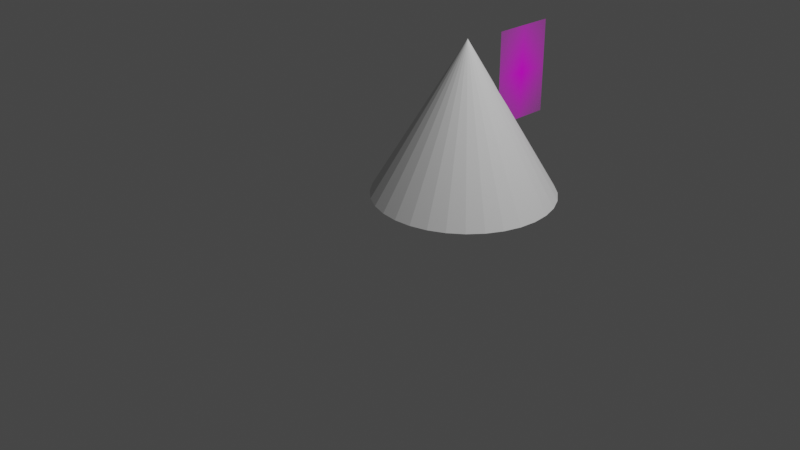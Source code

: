 # Source: cone_1.blend  (saved by Blender 2.93.21; exported with 4.5.12 LTS)
import bpy
from mathutils import Matrix  # noqa: F401  (used for matrix-valued properties, if any)

bpy.ops.wm.read_factory_settings(use_empty=True)
scene = bpy.context.scene
scene.name = 'Scene'

# ---- collections
col_collection = bpy.data.collections.new('Collection'); scene.collection.children.link(col_collection)

# ---- images (referenced by path relative to the original .blend; pixels are not part of the script)
import os
ASSET_DIR = os.environ.get("B2B_ASSET_DIR", "")  # directory of the original .blend (textures are referenced by path, not embedded)
HERE = os.path.dirname(os.path.abspath(__file__))  # packed textures are extracted next to this script under _unpacked/

def load_image(name, relpath, width, height, colorspace="sRGB"):
    """Load a texture the original file referenced (path relative to the .blend, or extracted next to this script)."""
    p = next((c for c in (os.path.join(HERE, relpath), os.path.join(ASSET_DIR, relpath)) if relpath and os.path.exists(c)), "")
    if p:
        img = bpy.data.images.load(p, check_existing=True)
        img.name = name
    else:  # same state as the original file: an image datablock whose file is absent (Cycles renders it pink)
        img = bpy.data.images.new(name, width, height)
        img.source = "FILE"
        img.filepath = "//" + (relpath or name)
    img.colorspace_settings.name = colorspace
    return img
img_30_png = load_image('30.png', '30.png', 1024, 1024, 'sRGB')

# ---- materials (node trees are filled in below, after node groups)
mat_30 = bpy.data.materials.new('30')
mat_30.surface_render_method = 'BLENDED'
mat_30.blend_method = 'BLEND'
mat_30.use_transparent_shadow = False

# ---- material node trees
mat_30.use_nodes = True; mat_30.node_tree.nodes.clear()
_N = mat_30.node_tree.nodes; _L = mat_30.node_tree.links
n0 = _N.new('ShaderNodeOutputMaterial'); n0.name = 'Material Output'; n0.location = (300, 300)
n1 = _N.new('ShaderNodeTexImage'); n1.name = 'Image Texture'; n1.location = (-200, 300)
n1.image = img_30_png
n1.extension = 'CLIP'
n2 = _N.new('ShaderNodeBsdfPrincipled'); n2.name = 'Principled BSDF'; n2.location = (0, 300)
n2.distribution = 'GGX'
n2.subsurface_method = 'BURLEY'
n2.inputs[3].default_value = 1.45
n2.inputs[27].default_value = (0.0, 0.0, 0.0, 1.0)
n2.inputs[28].default_value = 1.0
_L.new(n1.outputs[0], n2.inputs[0])
_L.new(n1.outputs[1], n2.inputs[4])
_L.new(n2.outputs[0], n0.inputs[0])
n0.is_active_output = True

# ---- world
world_world = bpy.data.worlds.new('World'); scene.world = world_world
world_world.use_nodes = True; world_world.node_tree.nodes.clear()
_N = world_world.node_tree.nodes; _L = world_world.node_tree.links
n0 = _N.new('ShaderNodeOutputWorld'); n0.name = 'World Output'; n0.location = (300, 300)
n1 = _N.new('ShaderNodeBackground'); n1.name = 'Background'; n1.location = (10, 300)
n1.inputs[0].default_value = (0.05088, 0.05088, 0.05088, 1.0)
_L.new(n1.outputs[0], n0.inputs[0])
n0.is_active_output = True
world_world.color = (0.05088, 0.05088, 0.05088)
world_world.use_sun_shadow = False
world_world.sun_shadow_jitter_overblur = 0.0

# ---- cameras
cam_camera = bpy.data.cameras.new('Camera')
cam_camera.clip_end = 100.0
cam_camera.ortho_scale = 7.314

# ---- lights
light_light = bpy.data.lights.new('Light', 'POINT')
light_light.transmission_factor = 0.0
light_light.energy = 1000.0
light_light.shadow_soft_size = 0.1
light_light.shadow_maximum_resolution = 0.006
light_light.use_absolute_resolution = True

# ---- meshes
me_cone = bpy.data.meshes.new('Cone')
me_cone.from_pydata([(0.4904, 0.02004, -0.6302), (0.4619, 0.02004, -0.7344), (0.4157, 0.02004, -0.8304), (0.3535, 0.02004, -0.9146), (0.2778, 0.02004, -0.9837), (0.1913, 0.02004, -1.035), (0.09754, 0.02004, -1.067), (8.754e-08, 0.02004, -1.077), (-0.09754, 0.02004, -1.067), (-0.1913, 0.02004, -1.035), (-0.2778, 0.02004, -0.9837), (-0.3535, 0.02004, -0.9146), (-0.4157, 0.02004, -0.8304), (-0.4619, 0.02004, -0.7344), (-0.4904, 0.02004, -0.6302), (-0.5, 0.02004, -0.5218), (0.5, 0.02004, -0.5218), (0.4904, 0.02004, -0.4134), (0.4619, 0.02004, -0.3092), (0.4157, 0.02004, -0.2132), (0.3535, 0.02004, -0.129), (0.2778, 0.02004, -0.05995), (0.1913, 0.02004, -0.008618), (0.09754, 0.02004, 0.02299), (5.96e-08, 0.02004, 0.03367), (-0.09754, 0.02004, 0.02299), (-0.1913, 0.02004, -0.008618), (-0.2778, 0.02004, -0.05995), (-0.3535, 0.02004, -0.129), (-0.4157, 0.02004, -0.2132), (-0.4619, 0.02004, -0.3092), (-0.4904, 0.02004, -0.4134), (0.0, 11.23, -0.5218)], [], [(6, 32, 5), (7, 32, 6), (8, 32, 7), (9, 32, 8), (10, 32, 9), (11, 32, 10), (12, 32, 11), (13, 32, 12), (14, 32, 13), (15, 32, 14), (5, 32, 4), (4, 32, 3), (3, 32, 2), (2, 32, 1), (1, 32, 0), (0, 32, 16), (16, 32, 17), (17, 32, 18), (18, 32, 19), (19, 32, 20), (20, 32, 21), (21, 32, 22), (22, 32, 23), (23, 32, 24), (24, 32, 25), (25, 32, 26), (26, 32, 27), (27, 32, 28), (28, 32, 29), (29, 32, 30), (6, 5, 4, 3, 2, 1, 0, 16, 17, 18, 19, 20, 21, 22, 23, 24, 25, 26, 27, 28, 29, 30, 31, 15, 14, 13, 12, 11, 10, 9, 8, 7), (30, 32, 31), (31, 32, 15)])
_uv = me_cone.uv_layers.new(name='UVMap')
_uv.uv.foreach_set('vector', [0.5077, 0.9683, 0.5339, 0.003531, 0.5215, 0.9683, 0.4929, 0.9681, 0.5339, 0.003531, 0.5077, 0.9683, 0.4778, 0.9679, 0.5339, 0.003531, 0.4929, 0.9681, 0.463, 0.9675, 0.5339, 0.003531, 0.4778, 0.9679, 0.4489, 0.9671, 0.5339, 0.003531, 0.463, 0.9675, 0.4362, 0.9667, 0.5339, 0.003531, 0.4489, 0.9671, 0.5363, 0.967, 0.5114, 0.00247, 0.5484, 0.9668, 0.5223, 0.9671, 0.5114, 0.00247, 0.5363, 0.967, 0.5067, 0.9671, 0.5114, 0.00247, 0.5223, 0.9671, 0.4902, 0.967, 0.5114, 0.00247, 0.5067, 0.9671, 0.5215, 0.9683, 0.5339, 0.003531, 0.5339, 0.9682, 0.4255, 0.9663, 0.4937, 0.002497, 0.4371, 0.9666, 0.4371, 0.9666, 0.4937, 0.002497, 0.4509, 0.9669, 0.4509, 0.9669, 0.4937, 0.002497, 0.4663, 0.967, 0.4663, 0.967, 0.4937, 0.002497, 0.4826, 0.9671, 0.4826, 0.9671, 0.4937, 0.002497, 0.4994, 0.9671, 0.4994, 0.9671, 0.4937, 0.002497, 0.5158, 0.967, 0.5158, 0.967, 0.4937, 0.002497, 0.5314, 0.9669, 0.5314, 0.9669, 0.4937, 0.002497, 0.5455, 0.9667, 0.5455, 0.9667, 0.4937, 0.002497, 0.5575, 0.9664, 0.4154, 0.9662, 0.5235, 0.003531, 0.4258, 0.9667, 0.4258, 0.9667, 0.5235, 0.003531, 0.4382, 0.9672, 0.4382, 0.9672, 0.5235, 0.003531, 0.452, 0.9675, 0.452, 0.9675, 0.5235, 0.003531, 0.4667, 0.9679, 0.4667, 0.9679, 0.5235, 0.003531, 0.4818, 0.9681, 0.4818, 0.9681, 0.5235, 0.003531, 0.4967, 0.9682, 0.4967, 0.9682, 0.5235, 0.003531, 0.5108, 0.9683, 0.5108, 0.9683, 0.5235, 0.003531, 0.5235, 0.9682, 0.428, 0.966, 0.5114, 0.00247, 0.4418, 0.9664, 0.4418, 0.9664, 0.5114, 0.00247, 0.4571, 0.9666, 0.5457, 0.9759, 0.643, 0.976, 0.7347, 0.9763, 0.8173, 0.9767, 0.8875, 0.9772, 0.9426, 0.9778, 0.9806, 0.9785, 1.0, 0.9792, 1.0, 0.9799, 0.9806, 0.9806, 0.9426, 0.9812, 0.8875, 0.9818, 0.8173, 0.9823, 0.7347, 0.9827, 0.643, 0.983, 0.5457, 0.9831, 0.4464, 0.9831, 0.3491, 0.9829, 0.2574, 0.9826, 0.1748, 0.9822, 0.1046, 0.9817, 0.04949, 0.9811, 0.0115, 0.9805, -0.00786, 0.9798, -0.00786, 0.979, 0.0115, 0.9784, 0.04949, 0.9777, 0.1046, 0.9771, 0.1748, 0.9766, 0.2574, 0.9762, 0.3491, 0.976, 0.4464, 0.9759, 0.4571, 0.9666, 0.5114, 0.00247, 0.4735, 0.9669, 0.4735, 0.9669, 0.5114, 0.00247, 0.4902, 0.967])
me_cone.materials.append(None)
me_cone.use_remesh_fix_poles = True
me_cone.use_remesh_preserve_attributes = False
me_cone.update()
me_30 = bpy.data.meshes.new('30')
me_30.from_pydata([(-0.3398, -0.5, 0.0), (0.3398, -0.5, 0.0), (-0.3398, 0.5, 0.0), (0.3398, 0.5, 0.0)], [], [(0, 1, 3, 2)])
_uv = me_30.uv_layers.new(name='UVMap')
_uv.uv.foreach_set('vector', [0.0, 0.0, 1.0, 0.0, 1.0, 1.0, 0.0, 1.0])
me_30.materials.append(mat_30)
me_30.use_remesh_fix_poles = True
me_30.use_remesh_preserve_attributes = False
me_30.update()

# ---- objects
ob_light = bpy.data.objects.new('Light', light_light)
ob_camera = bpy.data.objects.new('Camera', cam_camera)
ob_cone = bpy.data.objects.new('Cone', me_cone)
ob_30 = bpy.data.objects.new('30', me_30)

# ---- transforms, parenting, visibility, modifiers, constraints
ob_light.location = (4.076, 1.005, 5.904)
ob_light.rotation_euler = (0.6503, 0.05522, 1.866)
ob_light.lock_rotations_4d = False
ob_light.empty_display_type = 'ARROWS'
ob_light.color = (0.0, 0.0, 0.0, 0.0)
ob_light.lineart.crease_threshold = 0.0
ob_camera.location = (7.359, -6.926, 4.958)
ob_camera.rotation_euler = (1.109, 0.0, 0.8149)
ob_camera.lock_rotations_4d = False
ob_camera.empty_display_type = 'ARROWS'
ob_camera.color = (0.0, 0.0, 0.0, 0.0)
ob_camera.display_type = 'WIRE'
ob_camera.lineart.crease_threshold = 0.0
ob_cone.location = (0.0, 0.0, 0.0)
ob_cone.rotation_euler = (1.571, -0.0, 0.0)
ob_cone.scale = (2.0, 0.1501, 1.8)
ob_30.location = (0.242, 1.507, 1.261)
ob_30.rotation_euler = (1.571, 0.0, 1.571)

# ---- collection membership
col_collection.objects.link(ob_light)
col_collection.objects.link(ob_camera)
col_collection.objects.link(ob_cone)
col_collection.objects.link(ob_30)

# ---- scene / render settings (as saved in the file)
scene.camera = ob_camera
scene.frame_start = 1; scene.frame_end = 250; scene.frame_set(1)
scene.render.engine = 'BLENDER_EEVEE_NEXT'
scene.cycles.use_denoising = False
scene.cycles.samples = 128
scene.cycles.sampling_pattern = 'TABULATED_SOBOL'
scene.cycles.use_adaptive_sampling = False
scene.cycles.use_light_tree = False
scene.view_settings.view_transform = 'Filmic'
bpy.context.view_layer.update()
